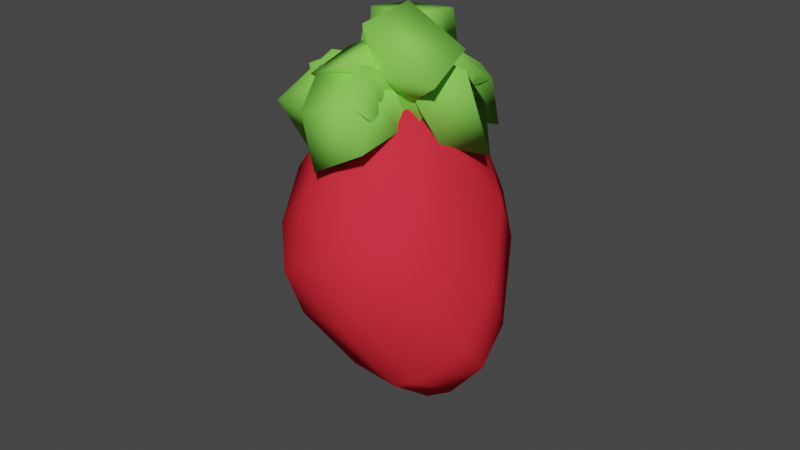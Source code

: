 # Source: strawberry.blend  (saved by Blender 3.6.13; exported with 4.5.12 LTS)
import bpy
from mathutils import Matrix  # noqa: F401  (used for matrix-valued properties, if any)

bpy.ops.wm.read_factory_settings(use_empty=True)
scene = bpy.context.scene
scene.name = 'Scene'

# ---- collections
col_collection = bpy.data.collections.new('Collection'); scene.collection.children.link(col_collection)

# ---- materials (node trees are filled in below, after node groups)
mat_material_002 = bpy.data.materials.new('Material.002')
mat_material_002.use_transparent_shadow = False
mat_material_002.diffuse_color = (0.8, 0.0304, 0.05141, 1.0)
mat_material_001 = bpy.data.materials.new('Material.001')
mat_material_001.use_transparent_shadow = False
mat_material_001.diffuse_color = (0.2398, 0.6828, 0.09392, 1.0)

# ---- material node trees

# ---- world
world_world = bpy.data.worlds.new('World'); scene.world = world_world
world_world.use_nodes = True; world_world.node_tree.nodes.clear()
_N = world_world.node_tree.nodes; _L = world_world.node_tree.links
n0 = _N.new('ShaderNodeOutputWorld'); n0.name = 'World Output'; n0.location = (300, 300)
n1 = _N.new('ShaderNodeBackground'); n1.name = 'Background'; n1.location = (10, 300)
n1.inputs[0].default_value = (0.05088, 0.05088, 0.05088, 1.0)
_L.new(n1.outputs[0], n0.inputs[0])
n0.is_active_output = True
world_world.color = (0.05088, 0.05088, 0.05088)
world_world.use_sun_shadow = False
world_world.sun_shadow_jitter_overblur = 0.0

# ---- meshes
me_cube_001 = bpy.data.meshes.new('Cube.001')
me_cube_001.from_pydata([(-1.231, -1.028, -0.4415), (-1.0, -1.0, 1.0), (-1.19, 0.6566, -0.4793), (-0.9589, 0.6849, 0.9622), (0.5301, -0.9544, -0.4961), (0.4921, -0.8666, 0.8668), (0.7687, 0.9717, -0.4415), (1.0, 1.0, 1.0)], [], [(0, 1, 3, 2), (2, 3, 7, 6), (6, 7, 5, 4), (4, 5, 1, 0), (2, 6, 4, 0), (7, 3, 1, 5)])
me_cube_001.polygons.foreach_set('use_smooth', [True] * 6)
_uv = me_cube_001.uv_layers.new(name='UVMap')
_uv.uv.foreach_set('vector', [0.375, 0.0, 0.625, 0.0, 0.625, 0.25, 0.375, 0.25, 0.375, 0.25, 0.625, 0.25, 0.625, 0.5, 0.375, 0.5, 0.375, 0.5, 0.625, 0.5, 0.625, 0.75, 0.375, 0.75, 0.375, 0.75, 0.625, 0.75, 0.625, 1.0, 0.375, 1.0, 0.125, 0.5, 0.375, 0.5, 0.375, 0.75, 0.125, 0.75, 0.625, 0.5, 0.875, 0.5, 0.875, 0.75, 0.625, 0.75])
me_cube_001.materials.append(mat_material_002)
me_cube_001.update()
me_plane = bpy.data.meshes.new('Plane')
me_plane.from_pydata([(-1.179, -0.7578, -0.5065), (-1.166, 0.02799, -0.4692), (-1.368, -0.5218, -0.5675), (-1.344, -0.109, -0.5411), (-1.061, -0.8248, -0.4656), (-1.16, -0.5137, -0.4896), (-1.252, -0.136, -0.508), (-1.162, 0.0191, -0.468), (-1.478, 0.03352, -0.5854), (-1.6, -0.2635, -0.6431), (-1.548, -0.4635, -0.632), (-1.318, -0.1313, -0.5326), (-1.178, 0.01028, -0.4746), (-1.376, 0.1467, -0.6329), (-1.419, 0.6408, -0.5914), (-1.153, 0.7609, -0.3285), (-1.007, 0.7593, -0.1951), (-1.185, 0.591, -0.3858), (-1.311, 0.4493, -0.524), (-1.249, 0.2179, -0.5054), (-1.166, 0.03361, -0.4596), (-1.368, 0.05722, -0.6502), (-1.75, -0.1849, -0.3883), (-1.617, -0.1931, -0.08962), (-1.554, -0.1027, -0.3459), (-1.419, -0.0004634, -0.5078), (-1.204, 0.06037, -0.4272), (-1.428, 0.03779, -0.7496), (-1.387, -0.2499, -0.9878), (-1.098, -0.3558, -1.075), (-0.8895, -0.3332, -1.056), (-1.235, -0.231, -0.9718), (-1.342, 0.0187, -0.7652), (-1.186, 0.1374, -0.6665), (-1.482, 0.03474, -0.3415), (-1.306, 0.05765, -0.05374), (-1.033, 0.1123, 0.1217), (-1.348, 0.0635, -0.2825), (-1.198, 0.1122, -0.4508), (-1.501, 0.04665, -0.5802), (-1.69, 0.1732, -0.5611), (-1.643, 0.4606, -0.5478), (-1.462, 0.5832, -0.5522), (-1.566, 0.2762, -0.5631), (-1.521, 0.1045, -0.5757), (-1.333, 0.08279, -0.5887), (-1.218, 0.06453, -0.4286)], [(7, 8), (12, 13), (7, 21), (1, 27)], [(0, 4, 5, 6, 7, 1, 3, 2), (8, 9, 10, 11, 12, 1), (14, 13, 20, 19, 18, 17, 16, 15), (22, 23, 24, 25, 26, 21), (27, 7, 33, 32, 31, 30, 29, 28), (34, 35, 36, 37, 38, 20), (39, 26, 46, 45, 44, 43, 42, 41, 40)])
_uv = me_plane.uv_layers.new(name='UVMap')
_uv.uv.foreach_set('vector', [0.0, 0.0, 0.0, 0.0, 0.0, 0.0, 0.0, 0.0, 0.0, 0.0, 0.0, 0.0, 0.0, 0.0, 0.0, 0.0, 0.0, 0.0, 0.0, 0.0, 0.0, 0.0, 0.0, 0.0, 0.0, 0.0, 0.0, 0.0, 0.0, 0.0, 0.0, 0.0, 0.0, 0.0, 0.0, 0.0, 0.0, 0.0, 0.0, 0.0, 0.0, 0.0, 0.0, 0.0, 0.0, 0.0, 0.0, 0.0, 0.0, 0.0, 0.0, 0.0, 0.0, 0.0, 0.0, 0.0, 0.0, 0.0, 0.0, 0.0, 0.0, 0.0, 0.0, 0.0, 0.0, 0.0, 0.0, 0.0, 0.0, 0.0, 0.0, 0.0, 0.0, 0.0, 0.0, 0.0, 0.0, 0.0, 0.0, 0.0, 0.0, 0.0, 0.0, 0.0, 0.0, 0.0, 0.0, 0.0, 0.0, 0.0, 0.0, 0.0, 0.0, 0.0, 0.0, 0.0, 0.0, 0.0, 0.0, 0.0, 0.0, 0.0])
me_plane.materials.append(mat_material_001)
me_plane.update()

# ---- objects
ob_cube = bpy.data.objects.new('Cube', me_cube_001)
ob_plane = bpy.data.objects.new('Plane', me_plane)

# ---- transforms, parenting, visibility, modifiers, constraints
ob_cube.location = (0.02002, -0.03979, -0.1842)
ob_cube.rotation_euler = (4.118, 0.8356, 1.263)
ob_cube.scale = (1.238, 1.238, 1.238)
_m = ob_cube.modifiers.new('Bevel', 'BEVEL')
_m.width = 0.61
_m.width_pct = 0.61
_m.segments = 2
ob_plane.location = (0.0, 0.0, 0.0)
ob_plane.rotation_euler = (-1.639, 1.552, -1.54)
_m = ob_plane.modifiers.new('Skin', 'SKIN')
_m.branch_smoothing = 1.0
_m.use_smooth_shade = True
_m.use_y_symmetry = True
_m.use_z_symmetry = True

# ---- collection membership
col_collection.objects.link(ob_cube)
col_collection.objects.link(ob_plane)

# ---- scene / render settings (as saved in the file)
scene.frame_start = 1; scene.frame_end = 250; scene.frame_set(1)
scene.render.engine = 'BLENDER_EEVEE_NEXT'
scene.cycles.sampling_pattern = 'TABULATED_SOBOL'
scene.view_settings.view_transform = 'Filmic'
bpy.context.view_layer.update()

# ---- added for rendering (the .blend has no active camera and no usable light): camera, sun
cam_auto = bpy.data.cameras.new('AutoCamera')
cam_auto.lens = 50.0
cam_auto.sensor_width = 36.0
cam_auto.clip_end = 1000.0
ob_auto_camera = bpy.data.objects.new('AutoCamera', cam_auto)
scene.collection.objects.link(ob_auto_camera)
ob_auto_camera.location = (5.33323, -6.9698, 4.57633)
ob_auto_camera.rotation_euler = (1.09748, -7.21219e-08, 0.694738)
scene.camera = ob_auto_camera
light_auto_sun = bpy.data.lights.new('AutoSun', 'SUN')
light_auto_sun.energy = 3.0
light_auto_sun.angle = 0.0523599
ob_auto_sun = bpy.data.objects.new('AutoSun', light_auto_sun)
scene.collection.objects.link(ob_auto_sun)
ob_auto_sun.rotation_euler = (0.872665, 0.174533, 0.523599)
bpy.context.view_layer.update()
